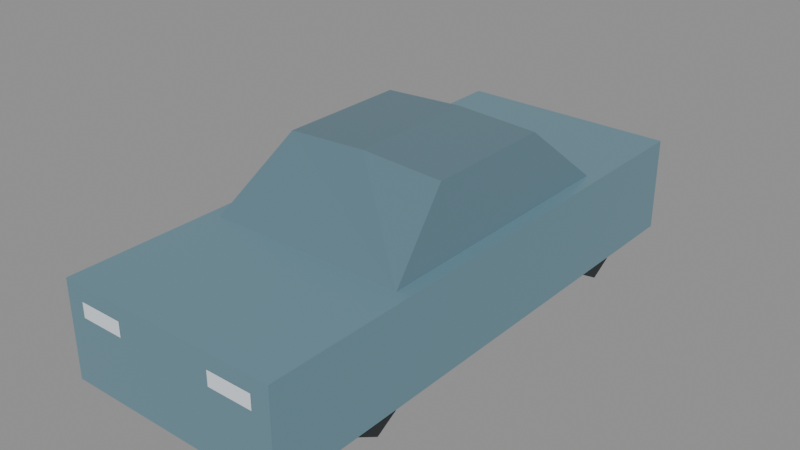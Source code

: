 # Source: traffic-sedan.lod2.blend  (saved by Blender 4.3.34; exported with 4.5.12 LTS)
import bpy
from mathutils import Matrix  # noqa: F401  (used for matrix-valued properties, if any)

bpy.ops.wm.read_factory_settings(use_empty=True)
scene = bpy.context.scene
scene.name = 'Scene'

# ---- collections
col_authoring_metre_scale = bpy.data.collections.new('AUTHORING-metre-scale'); scene.collection.children.link(col_authoring_metre_scale)

# ---- materials (node trees are filled in below, after node groups)
mat_paint = bpy.data.materials.new('paint')
mat_paint.use_backface_culling = True
mat_paint.diffuse_color = (0.2, 0.36, 0.44, 1.0)
mat_glass = bpy.data.materials.new('glass')
mat_glass.use_backface_culling = True
mat_glass.diffuse_color = (1.0, 1.0, 1.0, 1.0)
mat_rubber = bpy.data.materials.new('rubber')
mat_rubber.use_backface_culling = True
mat_rubber.diffuse_color = (0.023, 0.028, 0.031, 1.0)

# ---- material node trees
mat_paint.use_nodes = True; mat_paint.node_tree.nodes.clear()
_N = mat_paint.node_tree.nodes; _L = mat_paint.node_tree.links
n0 = _N.new('ShaderNodeBsdfPrincipled'); n0.name = 'Principled BSDF'; n0.location = (10, 300)
n0.inputs[0].default_value = (0.2, 0.36, 0.44, 1.0)
n0.inputs[1].default_value = 0.38
n0.inputs[2].default_value = 0.3
n1 = _N.new('ShaderNodeOutputMaterial'); n1.name = 'Material Output'; n1.location = (300, 300)
_L.new(n0.outputs[0], n1.inputs[0])
n1.is_active_output = True
mat_glass.use_nodes = True; mat_glass.node_tree.nodes.clear()
_N = mat_glass.node_tree.nodes; _L = mat_glass.node_tree.links
n0 = _N.new('ShaderNodeBsdfPrincipled'); n0.name = 'Principled BSDF'; n0.location = (10, 300)
n0.inputs[1].default_value = 0.08
n0.inputs[2].default_value = 0.32
n1 = _N.new('ShaderNodeOutputMaterial'); n1.name = 'Material Output'; n1.location = (300, 300)
n2 = _N.new('ShaderNodeVertexColor'); n2.name = 'Color Attribute'; n2.location = (0, 0)
n2.layer_name = 'RoleColor'
_L.new(n0.outputs[0], n1.inputs[0])
_L.new(n2.outputs[0], n0.inputs[0])
n1.is_active_output = True
mat_rubber.use_nodes = True; mat_rubber.node_tree.nodes.clear()
_N = mat_rubber.node_tree.nodes; _L = mat_rubber.node_tree.links
n0 = _N.new('ShaderNodeBsdfPrincipled'); n0.name = 'Principled BSDF'; n0.location = (10, 300)
n0.inputs[0].default_value = (0.023, 0.028, 0.031, 1.0)
n0.inputs[1].default_value = 0.02
n0.inputs[2].default_value = 0.79
n1 = _N.new('ShaderNodeOutputMaterial'); n1.name = 'Material Output'; n1.location = (300, 300)
_L.new(n0.outputs[0], n1.inputs[0])
n1.is_active_output = True

# ---- meshes
me_body_shell_editable_mesh = bpy.data.meshes.new('body-shell-editable-mesh')
me_body_shell_editable_mesh.from_pydata([(-0.93, 2.2, 0.15), (0.93, 2.2, 0.15), (0.93, 2.2, 0.94), (-0.93, 2.2, 0.94), (-0.93, -2.3, 0.15), (0.93, -2.3, 0.15), (0.93, -2.3, 0.94), (-0.93, -2.3, 0.94)], [], [(0, 3, 2, 1), (4, 5, 6, 7), (0, 1, 5, 4), (1, 2, 6, 5), (2, 3, 7, 6), (3, 0, 4, 7)])
_uv = me_body_shell_editable_mesh.uv_layers.new(name='UVMap')
_uv.uv.foreach_set('vector', [0.0, 0.0, 0.79, 0.0, 0.79, 1.86, 0.0, 1.86, 0.0, 0.0, 1.86, 0.0, 1.86, 0.79, 0.0, 0.79, 0.0, 0.0, 1.86, 0.0, 1.86, 4.5, 0.0, 4.5, 0.0, 0.0, 0.79, 0.0, 0.79, 4.5, 0.0, 4.5, 0.0, 0.0, 1.86, 0.0, 1.86, 4.5, 0.0, 4.5, 0.0, 0.0, 0.79, 0.0, 0.79, 4.5, 0.0, 4.5])
me_body_shell_editable_mesh.materials.append(mat_paint)
me_body_shell_editable_mesh.update()
me_cabin_silhouette_editable_mesh = bpy.data.meshes.new('cabin-silhouette-editable-mesh')
me_cabin_silhouette_editable_mesh.from_pydata([(-0.825, 1.22, 0.935), (0.825, 1.22, 0.935), (0.825, -1.08, 0.935), (-0.825, -1.08, 0.935), (-0.685, 0.65, 1.445), (0.685, 0.65, 1.445), (0.685, -0.45, 1.445), (-0.685, -0.45, 1.445), (0.0, 0.65, 1.48), (0.0, -0.45, 1.48)], [], [(0, 1, 2, 3), (0, 4, 8, 5, 1), (3, 2, 6, 9, 7), (0, 3, 7, 4), (1, 5, 6, 2), (4, 7, 9, 8), (8, 9, 6, 5)])
_uv = me_cabin_silhouette_editable_mesh.uv_layers.new(name='UVMap')
_uv.uv.foreach_set('vector', [0.0, 0.0, 1.65, 0.0, 1.65, 2.3, 0.0, 2.3, -0.825, 1.22, -0.685, 0.65, 0.0, 0.65, 0.685, 0.65, 0.825, 1.22, -0.825, -1.08, 0.825, -1.08, 0.685, -0.45, 0.0, -0.45, -0.685, -0.45, 0.0, 0.0, 2.3, 0.0, 2.3, 0.7776, 0.0, 0.7776, 0.0, 0.0, 0.7776, 0.0, 0.7776, 2.3, 0.0, 2.3, 0.0, 0.0, 1.1, 0.0, 1.1, 0.6859, 0.0, 0.6859, 0.0, 0.0, 1.1, 0.0, 1.1, 0.6859, 0.0, 0.6859])
_ca = me_cabin_silhouette_editable_mesh.color_attributes.new('RoleColor', 'FLOAT_COLOR', 'CORNER')
_ca.data.foreach_set('color', [0.12, 0.21, 0.26, 1.0, 0.12, 0.21, 0.26, 1.0, 0.12, 0.21, 0.26, 1.0, 0.12, 0.21, 0.26, 1.0, 0.12, 0.21, 0.26, 1.0, 0.12, 0.21, 0.26, 1.0, 0.12, 0.21, 0.26, 1.0, 0.12, 0.21, 0.26, 1.0, 0.12, 0.21, 0.26, 1.0, 0.12, 0.21, 0.26, 1.0, 0.12, 0.21, 0.26, 1.0, 0.12, 0.21, 0.26, 1.0, 0.12, 0.21, 0.26, 1.0, 0.12, 0.21, 0.26, 1.0, 0.12, 0.21, 0.26, 1.0, 0.12, 0.21, 0.26, 1.0, 0.12, 0.21, 0.26, 1.0, 0.12, 0.21, 0.26, 1.0, 0.12, 0.21, 0.26, 1.0, 0.12, 0.21, 0.26, 1.0, 0.12, 0.21, 0.26, 1.0, 0.12, 0.21, 0.26, 1.0, 0.12, 0.21, 0.26, 1.0, 0.12, 0.21, 0.26, 1.0, 0.12, 0.21, 0.26, 1.0, 0.12, 0.21, 0.26, 1.0, 0.12, 0.21, 0.26, 1.0, 0.12, 0.21, 0.26, 1.0, 0.12, 0.21, 0.26, 1.0, 0.12, 0.21, 0.26, 1.0])
me_cabin_silhouette_editable_mesh.materials.append(mat_glass)
me_cabin_silhouette_editable_mesh.update()
me_wheel_front_right_editable_mesh = bpy.data.meshes.new('wheel-front-right-editable-mesh')
me_wheel_front_right_editable_mesh.from_pydata([(-0.11, 0.0, 0.32), (-0.11, -0.2771, 0.16), (-0.11, -0.2771, -0.16), (-0.11, 0.0, -0.32), (-0.11, 0.2771, -0.16), (-0.11, 0.2771, 0.16), (0.11, 0.0, 0.32), (0.11, -0.2771, 0.16), (0.11, -0.2771, -0.16), (0.11, 0.0, -0.32), (0.11, 0.2771, -0.16), (0.11, 0.2771, 0.16)], [], [(5, 4, 3, 2, 1, 0), (6, 7, 8, 9, 10, 11), (0, 1, 7, 6), (1, 2, 8, 7), (2, 3, 9, 8), (3, 4, 10, 9), (4, 5, 11, 10), (5, 0, 6, 11)])
_uv = me_wheel_front_right_editable_mesh.uv_layers.new(name='UVMap')
_uv.uv.foreach_set('vector', [-1.073, 0.48, -1.073, 0.16, -1.35, 0.0, -1.627, 0.16, -1.627, 0.48, -1.35, 0.64, -1.35, 0.64, -1.627, 0.48, -1.627, 0.16, -1.35, 0.0, -1.073, 0.16, -1.073, 0.48, 0.0, 0.0, 0.32, 0.0, 0.32, 0.22, 0.0, 0.22, 0.0, 0.0, 0.32, 0.0, 0.32, 0.22, 0.0, 0.22, 0.0, 0.0, 0.32, 0.0, 0.32, 0.22, 0.0, 0.22, 0.0, 0.0, 0.32, 0.0, 0.32, 0.22, 0.0, 0.22, 0.0, 0.0, 0.32, 0.0, 0.32, 0.22, 0.0, 0.22, 0.0, 0.0, 0.32, 0.0, 0.32, 0.22, 0.0, 0.22])
me_wheel_front_right_editable_mesh.materials.append(mat_rubber)
me_wheel_front_right_editable_mesh.update()
me_wheel_rear_right_editable_mesh = bpy.data.meshes.new('wheel-rear-right-editable-mesh')
me_wheel_rear_right_editable_mesh.from_pydata([(-0.11, 0.0, 0.32), (-0.11, -0.2771, 0.16), (-0.11, -0.2771, -0.16), (-0.11, 0.0, -0.32), (-0.11, 0.2771, -0.16), (-0.11, 0.2771, 0.16), (0.11, 0.0, 0.32), (0.11, -0.2771, 0.16), (0.11, -0.2771, -0.16), (0.11, 0.0, -0.32), (0.11, 0.2771, -0.16), (0.11, 0.2771, 0.16)], [], [(5, 4, 3, 2, 1, 0), (6, 7, 8, 9, 10, 11), (0, 1, 7, 6), (1, 2, 8, 7), (2, 3, 9, 8), (3, 4, 10, 9), (4, 5, 11, 10), (5, 0, 6, 11)])
_uv = me_wheel_rear_right_editable_mesh.uv_layers.new(name='UVMap')
_uv.uv.foreach_set('vector', [1.627, 0.48, 1.627, 0.16, 1.35, 0.0, 1.073, 0.16, 1.073, 0.48, 1.35, 0.64, 1.35, 0.64, 1.073, 0.48, 1.073, 0.16, 1.35, 0.0, 1.627, 0.16, 1.627, 0.48, 0.0, 0.0, 0.32, 0.0, 0.32, 0.22, 0.0, 0.22, 0.0, 0.0, 0.32, 0.0, 0.32, 0.22, 0.0, 0.22, 0.0, 0.0, 0.32, 0.0, 0.32, 0.22, 0.0, 0.22, 0.0, 0.0, 0.32, 0.0, 0.32, 0.22, 0.0, 0.22, 0.0, 0.0, 0.32, 0.0, 0.32, 0.22, 0.0, 0.22, 0.0, 0.0, 0.32, 0.0, 0.32, 0.22, 0.0, 0.22])
me_wheel_rear_right_editable_mesh.materials.append(mat_rubber)
me_wheel_rear_right_editable_mesh.update()
me_wheel_front_left_editable_mesh = bpy.data.meshes.new('wheel-front-left-editable-mesh')
me_wheel_front_left_editable_mesh.from_pydata([(-0.11, 0.0, 0.32), (-0.11, -0.2771, 0.16), (-0.11, -0.2771, -0.16), (-0.11, 0.0, -0.32), (-0.11, 0.2771, -0.16), (-0.11, 0.2771, 0.16), (0.11, 0.0, 0.32), (0.11, -0.2771, 0.16), (0.11, -0.2771, -0.16), (0.11, 0.0, -0.32), (0.11, 0.2771, -0.16), (0.11, 0.2771, 0.16)], [], [(5, 4, 3, 2, 1, 0), (6, 7, 8, 9, 10, 11), (0, 1, 7, 6), (1, 2, 8, 7), (2, 3, 9, 8), (3, 4, 10, 9), (4, 5, 11, 10), (5, 0, 6, 11)])
_uv = me_wheel_front_left_editable_mesh.uv_layers.new(name='UVMap')
_uv.uv.foreach_set('vector', [-1.073, 0.48, -1.073, 0.16, -1.35, 0.0, -1.627, 0.16, -1.627, 0.48, -1.35, 0.64, -1.35, 0.64, -1.627, 0.48, -1.627, 0.16, -1.35, 0.0, -1.073, 0.16, -1.073, 0.48, 0.0, 0.0, 0.32, 0.0, 0.32, 0.22, 0.0, 0.22, 0.0, 0.0, 0.32, 0.0, 0.32, 0.22, 0.0, 0.22, 0.0, 0.0, 0.32, 0.0, 0.32, 0.22, 0.0, 0.22, 0.0, 0.0, 0.32, 0.0, 0.32, 0.22, 0.0, 0.22, 0.0, 0.0, 0.32, 0.0, 0.32, 0.22, 0.0, 0.22, 0.0, 0.0, 0.32, 0.0, 0.32, 0.22, 0.0, 0.22])
me_wheel_front_left_editable_mesh.materials.append(mat_rubber)
me_wheel_front_left_editable_mesh.update()
me_wheel_rear_left_editable_mesh = bpy.data.meshes.new('wheel-rear-left-editable-mesh')
me_wheel_rear_left_editable_mesh.from_pydata([(-0.11, 0.0, 0.32), (-0.11, -0.2771, 0.16), (-0.11, -0.2771, -0.16), (-0.11, 0.0, -0.32), (-0.11, 0.2771, -0.16), (-0.11, 0.2771, 0.16), (0.11, 0.0, 0.32), (0.11, -0.2771, 0.16), (0.11, -0.2771, -0.16), (0.11, 0.0, -0.32), (0.11, 0.2771, -0.16), (0.11, 0.2771, 0.16)], [], [(5, 4, 3, 2, 1, 0), (6, 7, 8, 9, 10, 11), (0, 1, 7, 6), (1, 2, 8, 7), (2, 3, 9, 8), (3, 4, 10, 9), (4, 5, 11, 10), (5, 0, 6, 11)])
_uv = me_wheel_rear_left_editable_mesh.uv_layers.new(name='UVMap')
_uv.uv.foreach_set('vector', [1.627, 0.48, 1.627, 0.16, 1.35, 0.0, 1.073, 0.16, 1.073, 0.48, 1.35, 0.64, 1.35, 0.64, 1.073, 0.48, 1.073, 0.16, 1.35, 0.0, 1.627, 0.16, 1.627, 0.48, 0.0, 0.0, 0.32, 0.0, 0.32, 0.22, 0.0, 0.22, 0.0, 0.0, 0.32, 0.0, 0.32, 0.22, 0.0, 0.22, 0.0, 0.0, 0.32, 0.0, 0.32, 0.22, 0.0, 0.22, 0.0, 0.0, 0.32, 0.0, 0.32, 0.22, 0.0, 0.22, 0.0, 0.0, 0.32, 0.0, 0.32, 0.22, 0.0, 0.22, 0.0, 0.0, 0.32, 0.0, 0.32, 0.22, 0.0, 0.22])
me_wheel_rear_left_editable_mesh.materials.append(mat_rubber)
me_wheel_rear_left_editable_mesh.update()
me_headlight_lens_right_editable_mesh = bpy.data.meshes.new('headlight-lens-right-editable-mesh')
me_headlight_lens_right_editable_mesh.from_pydata([(-0.779, -2.302, 0.695), (-0.409, -2.302, 0.695), (-0.409, -2.302, 0.815), (-0.779, -2.302, 0.815)], [], [(0, 1, 2, 3)])
_uv = me_headlight_lens_right_editable_mesh.uv_layers.new(name='UVMap')
_uv.uv.foreach_set('vector', [0.0, 0.0, 0.37, 0.0, 0.37, 0.12, 0.0, 0.12])
_ca = me_headlight_lens_right_editable_mesh.color_attributes.new('RoleColor', 'FLOAT_COLOR', 'CORNER')
_ca.data.foreach_set('color', [0.85, 0.93, 1.0, 1.0, 0.85, 0.93, 1.0, 1.0, 0.85, 0.93, 1.0, 1.0, 0.85, 0.93, 1.0, 1.0])
me_headlight_lens_right_editable_mesh.materials.append(mat_glass)
me_headlight_lens_right_editable_mesh.update()
me_taillight_lens_right_editable_mesh = bpy.data.meshes.new('taillight-lens-right-editable-mesh')
me_taillight_lens_right_editable_mesh.from_pydata([(-0.744, 2.202, 0.695), (-0.444, 2.202, 0.695), (-0.444, 2.202, 0.815), (-0.744, 2.202, 0.815)], [], [(3, 2, 1, 0)])
_uv = me_taillight_lens_right_editable_mesh.uv_layers.new(name='UVMap')
_uv.uv.foreach_set('vector', [0.0, 0.0, 0.3, 0.0, 0.3, 0.12, 0.0, 0.12])
_ca = me_taillight_lens_right_editable_mesh.color_attributes.new('RoleColor', 'FLOAT_COLOR', 'CORNER')
_ca.data.foreach_set('color', [0.65, 0.025, 0.013, 1.0, 0.65, 0.025, 0.013, 1.0, 0.65, 0.025, 0.013, 1.0, 0.65, 0.025, 0.013, 1.0])
me_taillight_lens_right_editable_mesh.materials.append(mat_glass)
me_taillight_lens_right_editable_mesh.update()
me_headlight_lens_left_editable_mesh = bpy.data.meshes.new('headlight-lens-left-editable-mesh')
me_headlight_lens_left_editable_mesh.from_pydata([(0.409, -2.302, 0.695), (0.779, -2.302, 0.695), (0.779, -2.302, 0.815), (0.409, -2.302, 0.815)], [], [(0, 1, 2, 3)])
_uv = me_headlight_lens_left_editable_mesh.uv_layers.new(name='UVMap')
_uv.uv.foreach_set('vector', [0.0, 0.0, 0.37, 0.0, 0.37, 0.12, 0.0, 0.12])
_ca = me_headlight_lens_left_editable_mesh.color_attributes.new('RoleColor', 'FLOAT_COLOR', 'CORNER')
_ca.data.foreach_set('color', [0.85, 0.93, 1.0, 1.0, 0.85, 0.93, 1.0, 1.0, 0.85, 0.93, 1.0, 1.0, 0.85, 0.93, 1.0, 1.0])
me_headlight_lens_left_editable_mesh.materials.append(mat_glass)
me_headlight_lens_left_editable_mesh.update()
me_taillight_lens_left_editable_mesh = bpy.data.meshes.new('taillight-lens-left-editable-mesh')
me_taillight_lens_left_editable_mesh.from_pydata([(0.444, 2.202, 0.695), (0.744, 2.202, 0.695), (0.744, 2.202, 0.815), (0.444, 2.202, 0.815)], [], [(3, 2, 1, 0)])
_uv = me_taillight_lens_left_editable_mesh.uv_layers.new(name='UVMap')
_uv.uv.foreach_set('vector', [0.0, 0.0, 0.3, 0.0, 0.3, 0.12, 0.0, 0.12])
_ca = me_taillight_lens_left_editable_mesh.color_attributes.new('RoleColor', 'FLOAT_COLOR', 'CORNER')
_ca.data.foreach_set('color', [0.65, 0.025, 0.013, 1.0, 0.65, 0.025, 0.013, 1.0, 0.65, 0.025, 0.013, 1.0, 0.65, 0.025, 0.013, 1.0])
me_taillight_lens_left_editable_mesh.materials.append(mat_glass)
me_taillight_lens_left_editable_mesh.update()

# ---- objects
ob_body_shell = bpy.data.objects.new('body-shell', me_body_shell_editable_mesh)
ob_cabin_silhouette = bpy.data.objects.new('cabin-silhouette', me_cabin_silhouette_editable_mesh)
ob_wheel_front_right = bpy.data.objects.new('wheel-front-right', me_wheel_front_right_editable_mesh)
ob_wheel_rear_right = bpy.data.objects.new('wheel-rear-right', me_wheel_rear_right_editable_mesh)
ob_wheel_front_left = bpy.data.objects.new('wheel-front-left', me_wheel_front_left_editable_mesh)
ob_wheel_rear_left = bpy.data.objects.new('wheel-rear-left', me_wheel_rear_left_editable_mesh)
ob_headlight_lens_right = bpy.data.objects.new('headlight-lens-right', me_headlight_lens_right_editable_mesh)
ob_taillight_lens_right = bpy.data.objects.new('taillight-lens-right', me_taillight_lens_right_editable_mesh)
ob_headlight_lens_left = bpy.data.objects.new('headlight-lens-left', me_headlight_lens_left_editable_mesh)
ob_taillight_lens_left = bpy.data.objects.new('taillight-lens-left', me_taillight_lens_left_editable_mesh)

# ---- transforms, parenting, visibility, modifiers, constraints
ob_body_shell.location = (0.0, 0.0, 0.0)
ob_cabin_silhouette.location = (0.0, 0.0, 0.0)
ob_wheel_front_right.location = (-0.785, -1.35, 0.32)
ob_wheel_rear_right.location = (-0.785, 1.35, 0.32)
ob_wheel_front_left.location = (0.785, -1.35, 0.32)
ob_wheel_rear_left.location = (0.785, 1.35, 0.32)
ob_headlight_lens_right.location = (0.0, 0.0, 0.0)
ob_taillight_lens_right.location = (0.0, 0.0, 0.0)
ob_headlight_lens_left.location = (0.0, 0.0, 0.0)
ob_taillight_lens_left.location = (0.0, 0.0, 0.0)

# ---- collection membership
col_authoring_metre_scale.objects.link(ob_body_shell)
col_authoring_metre_scale.objects.link(ob_cabin_silhouette)
col_authoring_metre_scale.objects.link(ob_wheel_front_right)
col_authoring_metre_scale.objects.link(ob_wheel_rear_right)
col_authoring_metre_scale.objects.link(ob_wheel_front_left)
col_authoring_metre_scale.objects.link(ob_wheel_rear_left)
col_authoring_metre_scale.objects.link(ob_headlight_lens_right)
col_authoring_metre_scale.objects.link(ob_taillight_lens_right)
col_authoring_metre_scale.objects.link(ob_headlight_lens_left)
col_authoring_metre_scale.objects.link(ob_taillight_lens_left)

# ---- scene / render settings (as saved in the file)
scene.frame_start = 1; scene.frame_end = 250; scene.frame_set(1)
scene.render.engine = 'BLENDER_EEVEE_NEXT'
bpy.context.view_layer.update()

# ---- added for rendering (the .blend has no active camera and no usable light): camera, sun + grey world if the file has none
cam_auto = bpy.data.cameras.new('AutoCamera')
cam_auto.lens = 50.0
cam_auto.sensor_width = 36.0
cam_auto.clip_end = 1000.0
ob_auto_camera = bpy.data.objects.new('AutoCamera', cam_auto)
scene.collection.objects.link(ob_auto_camera)
ob_auto_camera.location = (4.71193, -5.70432, 4.50954)
ob_auto_camera.rotation_euler = (1.09748, -7.21219e-08, 0.694738)
scene.camera = ob_auto_camera
light_auto_sun = bpy.data.lights.new('AutoSun', 'SUN')
light_auto_sun.energy = 3.0
light_auto_sun.angle = 0.0523599
ob_auto_sun = bpy.data.objects.new('AutoSun', light_auto_sun)
scene.collection.objects.link(ob_auto_sun)
ob_auto_sun.rotation_euler = (0.872665, 0.174533, 0.523599)
if scene.world is None:
    world_auto = bpy.data.worlds.new('AutoWorld')
    world_auto.color = (0.3, 0.3, 0.3)
    scene.world = world_auto
bpy.context.view_layer.update()
